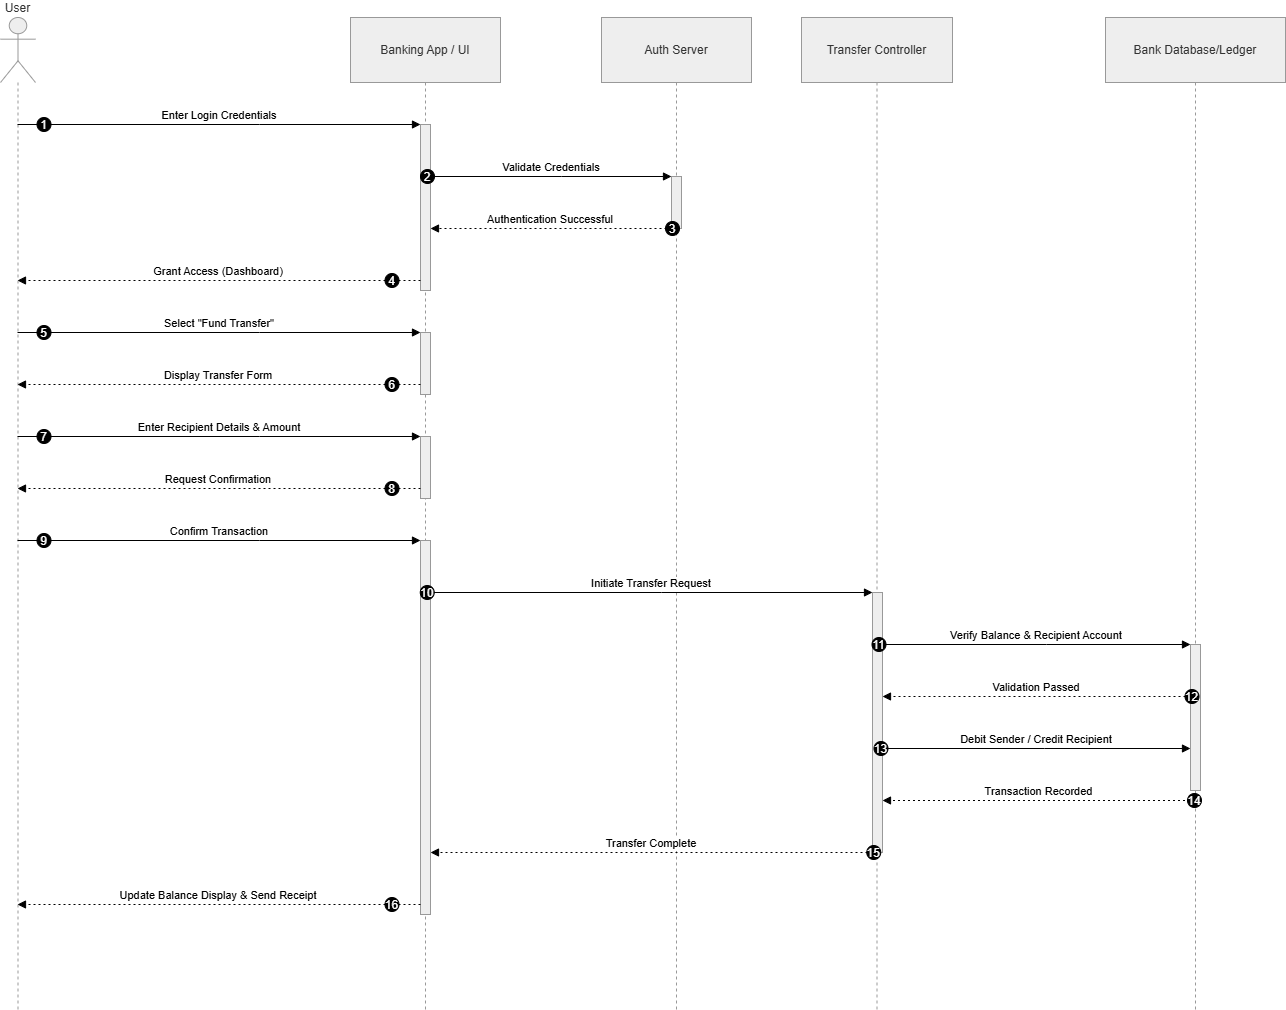

The diagram above was exported from draw.io. Its source (the exported page's mxGraphModel, read from the mxfile embedded in the PNG):
<mxGraphModel dx="1099" dy="473" grid="1" gridSize="10" guides="1" tooltips="1" connect="1" arrows="1" fold="1" page="1" pageScale="1" pageWidth="850" pageHeight="1100" math="0" shadow="0">
  <root>
    <mxCell id="0" />
    <mxCell id="1" parent="0" />
    <mxCell id="8_PX7y8ziXa28JIlD47y-1" parent="1" style="shape=umlLifeline;perimeter=lifelinePerimeter;whiteSpace=wrap;container=1;dropTarget=0;collapsible=0;recursiveResize=0;outlineConnect=0;portConstraint=eastwest;newEdgeStyle={&quot;edgeStyle&quot;:&quot;elbowEdgeStyle&quot;,&quot;elbow&quot;:&quot;vertical&quot;,&quot;curved&quot;:0,&quot;rounded&quot;:0};participant=umlActor;verticalAlign=bottom;labelPosition=center;verticalLabelPosition=top;align=center;size=65;fillColor=light-dark(#eeeeee,#1f2020);strokeColor=light-dark(#999999,#cccccc);fontColor=light-dark(#333333,#cccccc);" value="User" vertex="1">
      <mxGeometry height="992" width="35" x="20" y="20" as="geometry" />
    </mxCell>
    <mxCell id="8_PX7y8ziXa28JIlD47y-2" parent="1" style="shape=umlLifeline;perimeter=lifelinePerimeter;whiteSpace=wrap;container=1;dropTarget=0;collapsible=0;recursiveResize=0;outlineConnect=0;portConstraint=eastwest;newEdgeStyle={&quot;edgeStyle&quot;:&quot;elbowEdgeStyle&quot;,&quot;elbow&quot;:&quot;vertical&quot;,&quot;curved&quot;:0,&quot;rounded&quot;:0};size=65;fillColor=light-dark(#eeeeee,#1f2020);strokeColor=light-dark(#999999,#cccccc);fontColor=light-dark(#333333,#cccccc);" value="Banking App / UI" vertex="1">
      <mxGeometry height="992" width="150" x="370" y="20" as="geometry" />
    </mxCell>
    <mxCell id="8_PX7y8ziXa28JIlD47y-3" parent="8_PX7y8ziXa28JIlD47y-2" style="points=[];perimeter=orthogonalPerimeter;outlineConnect=0;targetShapes=umlLifeline;portConstraint=eastwest;newEdgeStyle={&quot;edgeStyle&quot;:&quot;elbowEdgeStyle&quot;,&quot;elbow&quot;:&quot;vertical&quot;,&quot;curved&quot;:0,&quot;rounded&quot;:0};fillColor=light-dark(#eeeeee,#1f2020);strokeColor=light-dark(#999999,#cccccc);fontColor=light-dark(#333333,#cccccc);" value="" vertex="1">
      <mxGeometry height="166" width="10" x="70" y="107" as="geometry" />
    </mxCell>
    <mxCell id="8_PX7y8ziXa28JIlD47y-4" parent="8_PX7y8ziXa28JIlD47y-2" style="points=[];perimeter=orthogonalPerimeter;outlineConnect=0;targetShapes=umlLifeline;portConstraint=eastwest;newEdgeStyle={&quot;edgeStyle&quot;:&quot;elbowEdgeStyle&quot;,&quot;elbow&quot;:&quot;vertical&quot;,&quot;curved&quot;:0,&quot;rounded&quot;:0};fillColor=light-dark(#eeeeee,#1f2020);strokeColor=light-dark(#999999,#cccccc);fontColor=light-dark(#333333,#cccccc);" value="" vertex="1">
      <mxGeometry height="62" width="10" x="70" y="315" as="geometry" />
    </mxCell>
    <mxCell id="8_PX7y8ziXa28JIlD47y-5" parent="8_PX7y8ziXa28JIlD47y-2" style="points=[];perimeter=orthogonalPerimeter;outlineConnect=0;targetShapes=umlLifeline;portConstraint=eastwest;newEdgeStyle={&quot;edgeStyle&quot;:&quot;elbowEdgeStyle&quot;,&quot;elbow&quot;:&quot;vertical&quot;,&quot;curved&quot;:0,&quot;rounded&quot;:0};fillColor=light-dark(#eeeeee,#1f2020);strokeColor=light-dark(#999999,#cccccc);fontColor=light-dark(#333333,#cccccc);" value="" vertex="1">
      <mxGeometry height="62" width="10" x="70" y="419" as="geometry" />
    </mxCell>
    <mxCell id="8_PX7y8ziXa28JIlD47y-6" parent="8_PX7y8ziXa28JIlD47y-2" style="points=[];perimeter=orthogonalPerimeter;outlineConnect=0;targetShapes=umlLifeline;portConstraint=eastwest;newEdgeStyle={&quot;edgeStyle&quot;:&quot;elbowEdgeStyle&quot;,&quot;elbow&quot;:&quot;vertical&quot;,&quot;curved&quot;:0,&quot;rounded&quot;:0};fillColor=light-dark(#eeeeee,#1f2020);strokeColor=light-dark(#999999,#cccccc);fontColor=light-dark(#333333,#cccccc);" value="" vertex="1">
      <mxGeometry height="374" width="10" x="70" y="523" as="geometry" />
    </mxCell>
    <mxCell id="8_PX7y8ziXa28JIlD47y-7" parent="1" style="shape=umlLifeline;perimeter=lifelinePerimeter;whiteSpace=wrap;container=1;dropTarget=0;collapsible=0;recursiveResize=0;outlineConnect=0;portConstraint=eastwest;newEdgeStyle={&quot;edgeStyle&quot;:&quot;elbowEdgeStyle&quot;,&quot;elbow&quot;:&quot;vertical&quot;,&quot;curved&quot;:0,&quot;rounded&quot;:0};size=65;fillColor=light-dark(#eeeeee,#1f2020);strokeColor=light-dark(#999999,#cccccc);fontColor=light-dark(#333333,#cccccc);" value="Auth Server" vertex="1">
      <mxGeometry height="992" width="150" x="621" y="20" as="geometry" />
    </mxCell>
    <mxCell id="8_PX7y8ziXa28JIlD47y-8" parent="8_PX7y8ziXa28JIlD47y-7" style="points=[];perimeter=orthogonalPerimeter;outlineConnect=0;targetShapes=umlLifeline;portConstraint=eastwest;newEdgeStyle={&quot;edgeStyle&quot;:&quot;elbowEdgeStyle&quot;,&quot;elbow&quot;:&quot;vertical&quot;,&quot;curved&quot;:0,&quot;rounded&quot;:0};fillColor=light-dark(#eeeeee,#1f2020);strokeColor=light-dark(#999999,#cccccc);fontColor=light-dark(#333333,#cccccc);" value="" vertex="1">
      <mxGeometry height="52" width="10" x="70" y="159" as="geometry" />
    </mxCell>
    <mxCell id="8_PX7y8ziXa28JIlD47y-9" parent="1" style="shape=umlLifeline;perimeter=lifelinePerimeter;whiteSpace=wrap;container=1;dropTarget=0;collapsible=0;recursiveResize=0;outlineConnect=0;portConstraint=eastwest;newEdgeStyle={&quot;edgeStyle&quot;:&quot;elbowEdgeStyle&quot;,&quot;elbow&quot;:&quot;vertical&quot;,&quot;curved&quot;:0,&quot;rounded&quot;:0};size=65;fillColor=light-dark(#eeeeee,#1f2020);strokeColor=light-dark(#999999,#cccccc);fontColor=light-dark(#333333,#cccccc);" value="Transfer Controller" vertex="1">
      <mxGeometry height="992" width="151" x="821" y="20" as="geometry" />
    </mxCell>
    <mxCell id="8_PX7y8ziXa28JIlD47y-10" parent="8_PX7y8ziXa28JIlD47y-9" style="points=[];perimeter=orthogonalPerimeter;outlineConnect=0;targetShapes=umlLifeline;portConstraint=eastwest;newEdgeStyle={&quot;edgeStyle&quot;:&quot;elbowEdgeStyle&quot;,&quot;elbow&quot;:&quot;vertical&quot;,&quot;curved&quot;:0,&quot;rounded&quot;:0};fillColor=light-dark(#eeeeee,#1f2020);strokeColor=light-dark(#999999,#cccccc);fontColor=light-dark(#333333,#cccccc);" value="" vertex="1">
      <mxGeometry height="260" width="10" x="71" y="575" as="geometry" />
    </mxCell>
    <mxCell id="8_PX7y8ziXa28JIlD47y-11" parent="1" style="shape=umlLifeline;perimeter=lifelinePerimeter;whiteSpace=wrap;container=1;dropTarget=0;collapsible=0;recursiveResize=0;outlineConnect=0;portConstraint=eastwest;newEdgeStyle={&quot;edgeStyle&quot;:&quot;elbowEdgeStyle&quot;,&quot;elbow&quot;:&quot;vertical&quot;,&quot;curved&quot;:0,&quot;rounded&quot;:0};size=65;fillColor=light-dark(#eeeeee,#1f2020);strokeColor=light-dark(#999999,#cccccc);fontColor=light-dark(#333333,#cccccc);" value="Bank Database/Ledger" vertex="1">
      <mxGeometry height="992" width="180" x="1125" y="20" as="geometry" />
    </mxCell>
    <mxCell id="8_PX7y8ziXa28JIlD47y-12" parent="8_PX7y8ziXa28JIlD47y-11" style="points=[];perimeter=orthogonalPerimeter;outlineConnect=0;targetShapes=umlLifeline;portConstraint=eastwest;newEdgeStyle={&quot;edgeStyle&quot;:&quot;elbowEdgeStyle&quot;,&quot;elbow&quot;:&quot;vertical&quot;,&quot;curved&quot;:0,&quot;rounded&quot;:0};fillColor=light-dark(#eeeeee,#1f2020);strokeColor=light-dark(#999999,#cccccc);fontColor=light-dark(#333333,#cccccc);" value="" vertex="1">
      <mxGeometry height="146" width="10" x="85" y="627" as="geometry" />
    </mxCell>
    <mxCell id="8_PX7y8ziXa28JIlD47y-13" edge="1" parent="1" source="8_PX7y8ziXa28JIlD47y-1" style="verticalAlign=bottom;edgeStyle=elbowEdgeStyle;elbow=vertical;curved=0;rounded=0;endArrow=block;" target="8_PX7y8ziXa28JIlD47y-3" value="Enter Login Credentials">
      <mxGeometry relative="1" as="geometry">
        <Array as="points">
          <mxPoint x="279" y="127" />
        </Array>
      </mxGeometry>
    </mxCell>
    <mxCell id="8_PX7y8ziXa28JIlD47y-14" parent="8_PX7y8ziXa28JIlD47y-13" style="ellipse;aspect=fixed;fillColor=#000000;align=center;fontColor=#FFFFFF;" value="1" vertex="1">
      <mxGeometry height="14" relative="1" width="14" as="geometry">
        <mxPoint x="-182.5" y="-7" as="offset" />
      </mxGeometry>
    </mxCell>
    <mxCell id="8_PX7y8ziXa28JIlD47y-15" edge="1" parent="1" source="8_PX7y8ziXa28JIlD47y-3" style="verticalAlign=bottom;edgeStyle=elbowEdgeStyle;elbow=vertical;curved=0;rounded=0;endArrow=block;" target="8_PX7y8ziXa28JIlD47y-8" value="Validate Credentials">
      <mxGeometry relative="1" as="geometry">
        <Array as="points">
          <mxPoint x="581" y="179" />
        </Array>
      </mxGeometry>
    </mxCell>
    <mxCell id="8_PX7y8ziXa28JIlD47y-16" parent="8_PX7y8ziXa28JIlD47y-15" style="ellipse;aspect=fixed;fillColor=#000000;align=center;fontColor=#FFFFFF;" value="2" vertex="1">
      <mxGeometry height="14" relative="1" width="14" as="geometry">
        <mxPoint x="-131" y="-7" as="offset" />
      </mxGeometry>
    </mxCell>
    <mxCell id="8_PX7y8ziXa28JIlD47y-17" edge="1" parent="1" source="8_PX7y8ziXa28JIlD47y-8" style="verticalAlign=bottom;edgeStyle=elbowEdgeStyle;elbow=vertical;curved=0;rounded=0;dashed=1;dashPattern=2 3;endArrow=block;" target="8_PX7y8ziXa28JIlD47y-3" value="Authentication Successful">
      <mxGeometry relative="1" as="geometry">
        <Array as="points">
          <mxPoint x="582" y="231" />
        </Array>
      </mxGeometry>
    </mxCell>
    <mxCell id="8_PX7y8ziXa28JIlD47y-18" parent="8_PX7y8ziXa28JIlD47y-17" style="ellipse;aspect=fixed;fillColor=#000000;align=center;fontColor=#FFFFFF;" value="3" vertex="1">
      <mxGeometry height="14" relative="1" width="14" as="geometry">
        <mxPoint x="115" y="-7" as="offset" />
      </mxGeometry>
    </mxCell>
    <mxCell id="8_PX7y8ziXa28JIlD47y-19" edge="1" parent="1" source="8_PX7y8ziXa28JIlD47y-3" style="verticalAlign=bottom;edgeStyle=elbowEdgeStyle;elbow=vertical;curved=0;rounded=0;dashed=1;dashPattern=2 3;endArrow=block;" target="8_PX7y8ziXa28JIlD47y-1" value="Grant Access (Dashboard)">
      <mxGeometry relative="1" as="geometry">
        <Array as="points">
          <mxPoint x="280" y="283" />
        </Array>
      </mxGeometry>
    </mxCell>
    <mxCell id="8_PX7y8ziXa28JIlD47y-20" parent="8_PX7y8ziXa28JIlD47y-19" style="ellipse;aspect=fixed;fillColor=#000000;align=center;fontColor=#FFFFFF;" value="4" vertex="1">
      <mxGeometry height="14" relative="1" width="14" as="geometry">
        <mxPoint x="166.5" y="-7" as="offset" />
      </mxGeometry>
    </mxCell>
    <mxCell id="8_PX7y8ziXa28JIlD47y-21" edge="1" parent="1" source="8_PX7y8ziXa28JIlD47y-1" style="verticalAlign=bottom;edgeStyle=elbowEdgeStyle;elbow=vertical;curved=0;rounded=0;endArrow=block;" target="8_PX7y8ziXa28JIlD47y-4" value="Select &quot;Fund Transfer&quot;">
      <mxGeometry relative="1" as="geometry">
        <Array as="points">
          <mxPoint x="279" y="335" />
        </Array>
      </mxGeometry>
    </mxCell>
    <mxCell id="8_PX7y8ziXa28JIlD47y-22" parent="8_PX7y8ziXa28JIlD47y-21" style="ellipse;aspect=fixed;fillColor=#000000;align=center;fontColor=#FFFFFF;" value="5" vertex="1">
      <mxGeometry height="14" relative="1" width="14" as="geometry">
        <mxPoint x="-182.5" y="-7" as="offset" />
      </mxGeometry>
    </mxCell>
    <mxCell id="8_PX7y8ziXa28JIlD47y-23" edge="1" parent="1" source="8_PX7y8ziXa28JIlD47y-4" style="verticalAlign=bottom;edgeStyle=elbowEdgeStyle;elbow=vertical;curved=0;rounded=0;dashed=1;dashPattern=2 3;endArrow=block;" target="8_PX7y8ziXa28JIlD47y-1" value="Display Transfer Form">
      <mxGeometry relative="1" as="geometry">
        <Array as="points">
          <mxPoint x="280" y="387" />
        </Array>
      </mxGeometry>
    </mxCell>
    <mxCell id="8_PX7y8ziXa28JIlD47y-24" parent="8_PX7y8ziXa28JIlD47y-23" style="ellipse;aspect=fixed;fillColor=#000000;align=center;fontColor=#FFFFFF;" value="6" vertex="1">
      <mxGeometry height="14" relative="1" width="14" as="geometry">
        <mxPoint x="166.5" y="-7" as="offset" />
      </mxGeometry>
    </mxCell>
    <mxCell id="8_PX7y8ziXa28JIlD47y-25" edge="1" parent="1" source="8_PX7y8ziXa28JIlD47y-1" style="verticalAlign=bottom;edgeStyle=elbowEdgeStyle;elbow=vertical;curved=0;rounded=0;endArrow=block;" target="8_PX7y8ziXa28JIlD47y-5" value="Enter Recipient Details &amp; Amount">
      <mxGeometry relative="1" as="geometry">
        <Array as="points">
          <mxPoint x="279" y="439" />
        </Array>
      </mxGeometry>
    </mxCell>
    <mxCell id="8_PX7y8ziXa28JIlD47y-26" parent="8_PX7y8ziXa28JIlD47y-25" style="ellipse;aspect=fixed;fillColor=#000000;align=center;fontColor=#FFFFFF;" value="7" vertex="1">
      <mxGeometry height="14" relative="1" width="14" as="geometry">
        <mxPoint x="-182.5" y="-7" as="offset" />
      </mxGeometry>
    </mxCell>
    <mxCell id="8_PX7y8ziXa28JIlD47y-27" edge="1" parent="1" source="8_PX7y8ziXa28JIlD47y-5" style="verticalAlign=bottom;edgeStyle=elbowEdgeStyle;elbow=vertical;curved=0;rounded=0;dashed=1;dashPattern=2 3;endArrow=block;" target="8_PX7y8ziXa28JIlD47y-1" value="Request Confirmation">
      <mxGeometry relative="1" as="geometry">
        <Array as="points">
          <mxPoint x="280" y="491" />
        </Array>
      </mxGeometry>
    </mxCell>
    <mxCell id="8_PX7y8ziXa28JIlD47y-28" parent="8_PX7y8ziXa28JIlD47y-27" style="ellipse;aspect=fixed;fillColor=#000000;align=center;fontColor=#FFFFFF;" value="8" vertex="1">
      <mxGeometry height="14" relative="1" width="14" as="geometry">
        <mxPoint x="166.5" y="-7" as="offset" />
      </mxGeometry>
    </mxCell>
    <mxCell id="8_PX7y8ziXa28JIlD47y-29" edge="1" parent="1" source="8_PX7y8ziXa28JIlD47y-1" style="verticalAlign=bottom;edgeStyle=elbowEdgeStyle;elbow=vertical;curved=0;rounded=0;endArrow=block;" target="8_PX7y8ziXa28JIlD47y-6" value="Confirm Transaction">
      <mxGeometry relative="1" as="geometry">
        <Array as="points">
          <mxPoint x="279" y="543" />
        </Array>
      </mxGeometry>
    </mxCell>
    <mxCell id="8_PX7y8ziXa28JIlD47y-30" parent="8_PX7y8ziXa28JIlD47y-29" style="ellipse;aspect=fixed;fillColor=#000000;align=center;fontColor=#FFFFFF;" value="9" vertex="1">
      <mxGeometry height="14" relative="1" width="14" as="geometry">
        <mxPoint x="-182.5" y="-7" as="offset" />
      </mxGeometry>
    </mxCell>
    <mxCell id="8_PX7y8ziXa28JIlD47y-31" edge="1" parent="1" source="8_PX7y8ziXa28JIlD47y-6" style="verticalAlign=bottom;edgeStyle=elbowEdgeStyle;elbow=vertical;curved=0;rounded=0;endArrow=block;" target="8_PX7y8ziXa28JIlD47y-10" value="Initiate Transfer Request">
      <mxGeometry relative="1" as="geometry">
        <Array as="points">
          <mxPoint x="681" y="595" />
        </Array>
      </mxGeometry>
    </mxCell>
    <mxCell id="8_PX7y8ziXa28JIlD47y-32" parent="8_PX7y8ziXa28JIlD47y-31" style="ellipse;aspect=fixed;fillColor=#000000;align=center;fontColor=#FFFFFF;" value="10" vertex="1">
      <mxGeometry height="14" relative="1" width="14" as="geometry">
        <mxPoint x="-231.25" y="-7" as="offset" />
      </mxGeometry>
    </mxCell>
    <mxCell id="8_PX7y8ziXa28JIlD47y-33" edge="1" parent="1" source="8_PX7y8ziXa28JIlD47y-10" style="verticalAlign=bottom;edgeStyle=elbowEdgeStyle;elbow=vertical;curved=0;rounded=0;endArrow=block;" target="8_PX7y8ziXa28JIlD47y-12" value="Verify Balance &amp; Recipient Account">
      <mxGeometry relative="1" as="geometry">
        <Array as="points">
          <mxPoint x="1066" y="647" />
        </Array>
      </mxGeometry>
    </mxCell>
    <mxCell id="8_PX7y8ziXa28JIlD47y-34" parent="8_PX7y8ziXa28JIlD47y-33" style="ellipse;aspect=fixed;fillColor=#000000;align=center;fontColor=#FFFFFF;" value="11" vertex="1">
      <mxGeometry height="14" relative="1" width="14" as="geometry">
        <mxPoint x="-164.5" y="-7" as="offset" />
      </mxGeometry>
    </mxCell>
    <mxCell id="8_PX7y8ziXa28JIlD47y-35" edge="1" parent="1" source="8_PX7y8ziXa28JIlD47y-12" style="verticalAlign=bottom;edgeStyle=elbowEdgeStyle;elbow=vertical;curved=0;rounded=0;dashed=1;dashPattern=2 3;endArrow=block;" target="8_PX7y8ziXa28JIlD47y-10" value="Validation Passed">
      <mxGeometry relative="1" as="geometry">
        <Array as="points">
          <mxPoint x="1067" y="699" />
        </Array>
      </mxGeometry>
    </mxCell>
    <mxCell id="8_PX7y8ziXa28JIlD47y-36" parent="8_PX7y8ziXa28JIlD47y-35" style="ellipse;aspect=fixed;fillColor=#000000;align=center;fontColor=#FFFFFF;" value="12" vertex="1">
      <mxGeometry height="14" relative="1" width="14" as="geometry">
        <mxPoint x="148.5" y="-7" as="offset" />
      </mxGeometry>
    </mxCell>
    <mxCell id="8_PX7y8ziXa28JIlD47y-37" edge="1" parent="1" source="8_PX7y8ziXa28JIlD47y-10" style="verticalAlign=bottom;edgeStyle=elbowEdgeStyle;elbow=vertical;curved=0;rounded=0;endArrow=block;" target="8_PX7y8ziXa28JIlD47y-12" value="Debit Sender / Credit Recipient">
      <mxGeometry relative="1" as="geometry">
        <Array as="points">
          <mxPoint x="1064" y="751" />
        </Array>
      </mxGeometry>
    </mxCell>
    <mxCell id="8_PX7y8ziXa28JIlD47y-38" parent="8_PX7y8ziXa28JIlD47y-37" style="ellipse;aspect=fixed;fillColor=#000000;align=center;fontColor=#FFFFFF;" value="13" vertex="1">
      <mxGeometry height="14" relative="1" width="14" as="geometry">
        <mxPoint x="-162.5" y="-7" as="offset" />
      </mxGeometry>
    </mxCell>
    <mxCell id="8_PX7y8ziXa28JIlD47y-39" edge="1" parent="1" source="8_PX7y8ziXa28JIlD47y-11" style="verticalAlign=bottom;edgeStyle=elbowEdgeStyle;elbow=vertical;curved=0;rounded=0;dashed=1;dashPattern=2 3;endArrow=block;" target="8_PX7y8ziXa28JIlD47y-10" value="Transaction Recorded">
      <mxGeometry relative="1" as="geometry">
        <Array as="points">
          <mxPoint x="1067" y="803" />
        </Array>
      </mxGeometry>
    </mxCell>
    <mxCell id="8_PX7y8ziXa28JIlD47y-40" parent="8_PX7y8ziXa28JIlD47y-39" style="ellipse;aspect=fixed;fillColor=#000000;align=center;fontColor=#FFFFFF;" value="14" vertex="1">
      <mxGeometry height="14" relative="1" width="14" as="geometry">
        <mxPoint x="148.5" y="-7" as="offset" />
      </mxGeometry>
    </mxCell>
    <mxCell id="8_PX7y8ziXa28JIlD47y-41" edge="1" parent="1" source="8_PX7y8ziXa28JIlD47y-10" style="verticalAlign=bottom;edgeStyle=elbowEdgeStyle;elbow=vertical;curved=0;rounded=0;dashed=1;dashPattern=2 3;endArrow=block;" target="8_PX7y8ziXa28JIlD47y-6" value="Transfer Complete">
      <mxGeometry relative="1" as="geometry">
        <Array as="points">
          <mxPoint x="682" y="855" />
        </Array>
      </mxGeometry>
    </mxCell>
    <mxCell id="8_PX7y8ziXa28JIlD47y-42" parent="8_PX7y8ziXa28JIlD47y-41" style="ellipse;aspect=fixed;fillColor=#000000;align=center;fontColor=#FFFFFF;" value="15" vertex="1">
      <mxGeometry height="14" relative="1" width="14" as="geometry">
        <mxPoint x="215.25" y="-7" as="offset" />
      </mxGeometry>
    </mxCell>
    <mxCell id="8_PX7y8ziXa28JIlD47y-43" edge="1" parent="1" source="8_PX7y8ziXa28JIlD47y-6" style="verticalAlign=bottom;edgeStyle=elbowEdgeStyle;elbow=vertical;curved=0;rounded=0;dashed=1;dashPattern=2 3;endArrow=block;" target="8_PX7y8ziXa28JIlD47y-1" value="Update Balance Display &amp; Send Receipt">
      <mxGeometry relative="1" as="geometry">
        <Array as="points">
          <mxPoint x="280" y="907" />
        </Array>
      </mxGeometry>
    </mxCell>
    <mxCell id="8_PX7y8ziXa28JIlD47y-44" parent="8_PX7y8ziXa28JIlD47y-43" style="ellipse;aspect=fixed;fillColor=#000000;align=center;fontColor=#FFFFFF;" value="16" vertex="1">
      <mxGeometry height="14" relative="1" width="14" as="geometry">
        <mxPoint x="166.5" y="-7" as="offset" />
      </mxGeometry>
    </mxCell>
  </root>
</mxGraphModel>